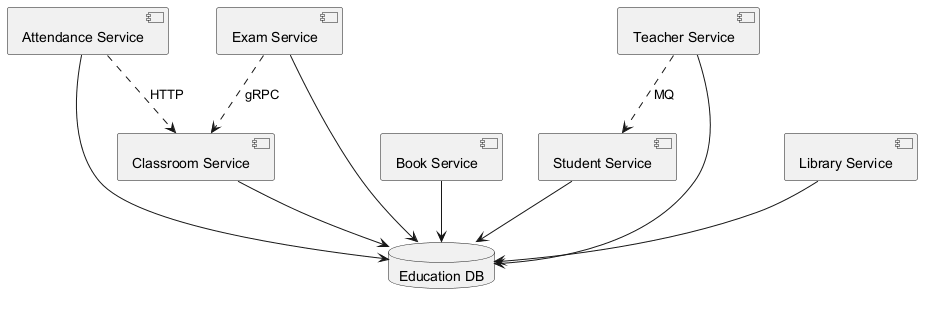

The diagram above was rendered by PlantUML. Its source (embedded in the PNG):
@startuml

component "Attendance Service" as C_AttendanceService
component "Exam Service" as C_ExamService
component "Book Service" as C_BookService
component "Student Service" as C_StudentService
component "Library Service" as C_LibraryService
component "Classroom Service" as C_ClassroomService
component "Teacher Service" as C_TeacherService
database "Education DB" as DB_education
C_AttendanceService --> DB_education
C_ExamService --> DB_education
C_BookService --> DB_education
C_StudentService --> DB_education
C_LibraryService --> DB_education
C_ClassroomService --> DB_education
C_TeacherService --> DB_education
C_AttendanceService ..> C_ClassroomService : HTTP
C_ExamService ..> C_ClassroomService : gRPC
C_TeacherService ..> C_StudentService : MQ
@enduml